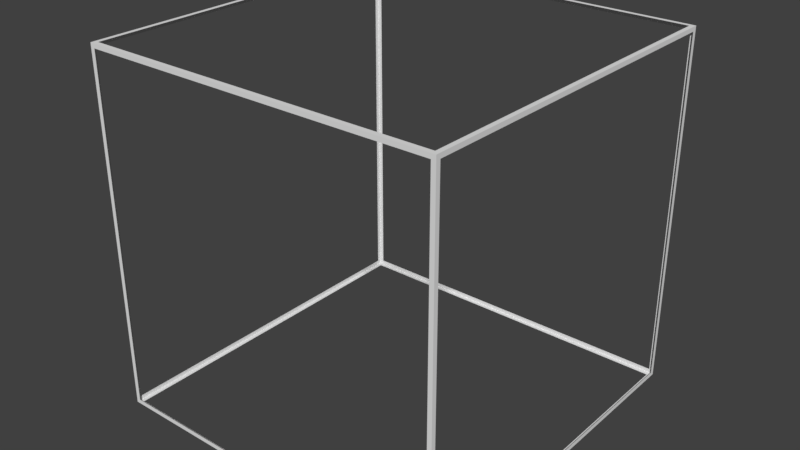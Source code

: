 # Source: BlockOutline.blend  (saved by Blender 2.79.0; exported with 4.5.12 LTS)
import bpy
from mathutils import Matrix  # noqa: F401  (used for matrix-valued properties, if any)

bpy.ops.wm.read_factory_settings(use_empty=True)
scene = bpy.context.scene
scene.name = 'Scene'

# ---- collections
col_collection_1 = bpy.data.collections.new('Collection 1'); scene.collection.children.link(col_collection_1)

# ---- world
world_world = bpy.data.worlds.new('World'); scene.world = world_world
world_world.color = (0.05088, 0.05088, 0.05088)
world_world.use_sun_shadow = False
world_world.sun_shadow_jitter_overblur = 0.0
world_world.cycles.sampling_method = 'MANUAL'

# ---- meshes
me_cube_001 = bpy.data.meshes.new('Cube.001')
me_cube_001.from_pydata([(-0.5, 0.5125, 0.5), (-0.5, 0.5125, -0.5), (0.5, 0.5125, -0.5), (0.5, 0.5125, 0.5), (-0.5, -0.5125, -0.5), (-0.5, -0.5125, 0.5), (0.5, -0.5125, 0.5), (0.5, -0.5125, -0.5), (0.5125, 0.5, 0.5), (0.5125, 0.5, -0.5), (0.5125, -0.5, -0.5), (0.5125, -0.5, 0.5), (0.5125, 0.5125, 0.5), (0.5125, 0.5125, -0.5), (0.5125, -0.5125, 0.5), (0.5125, -0.5125, -0.5), (-0.5125, 0.5, -0.5), (-0.5125, -0.5, -0.5), (-0.5125, -0.5, 0.5), (-0.5125, 0.5, 0.5), (-0.5125, 0.5125, 0.5), (-0.5125, 0.5125, -0.5), (-0.5125, -0.5125, -0.5), (-0.5125, -0.5125, 0.5), (-0.5125, 0.5125, 0.5125), (-0.5, 0.5125, 0.5125), (-0.5, -0.5, 0.5125), (-0.5, 0.5, 0.5125), (0.5, 0.5, 0.5125), (0.5125, -0.5125, 0.5125), (0.5, -0.5125, 0.5125), (0.5, -0.5, 0.5125), (0.5, 0.5125, 0.5125), (-0.5, -0.5125, 0.5125), (0.5125, 0.5, 0.5125), (0.5125, -0.5, 0.5125), (0.5125, 0.5125, 0.5125), (-0.5125, -0.5, 0.5125), (-0.5125, 0.5, 0.5125), (-0.5125, -0.5125, 0.5125), (-0.5, 0.5, -0.5125), (-0.5, -0.5, -0.5125), (-0.5, 0.5125, -0.5125), (-0.5125, 0.5125, -0.5125), (0.5, 0.5, -0.5125), (0.5, -0.5, -0.5125), (0.5, -0.5125, -0.5125), (0.5125, -0.5125, -0.5125), (0.5, 0.5125, -0.5125), (-0.5, -0.5125, -0.5125), (0.5125, -0.5, -0.5125), (0.5125, 0.5, -0.5125), (0.5125, 0.5125, -0.5125), (-0.5125, 0.5, -0.5125), (-0.5125, -0.5, -0.5125), (-0.5125, -0.5125, -0.5125)], [], [(13, 9, 51, 52), (6, 14, 29, 30), (12, 3, 32, 36), (20, 19, 38, 24), (15, 7, 46, 47), (18, 23, 39, 37), (10, 15, 47, 50), (19, 18, 37, 38), (0, 1, 21, 20), (9, 10, 50, 51), (23, 5, 33, 39), (6, 7, 15, 14), (8, 9, 13, 12), (10, 11, 14, 15), (7, 4, 49, 46), (2, 3, 12, 13), (16, 21, 43, 53), (0, 20, 24, 25), (2, 13, 52, 48), (18, 17, 22, 23), (16, 19, 20, 21), (3, 0, 25, 32), (22, 17, 54, 55), (4, 5, 23, 22), (4, 22, 55, 49), (8, 12, 36, 34), (32, 28, 34, 36), (28, 31, 35, 34), (27, 25, 24, 38), (27, 28, 32, 25), (31, 26, 33, 30), (31, 30, 29, 35), (26, 27, 38, 37), (33, 26, 37, 39), (5, 6, 30, 33), (11, 8, 34, 35), (14, 11, 35, 29), (41, 49, 55, 54), (44, 40, 42, 48), (41, 45, 46, 49), (46, 45, 50, 47), (45, 44, 51, 50), (44, 48, 52, 51), (40, 41, 54, 53), (42, 40, 53, 43), (1, 2, 48, 42), (21, 1, 42, 43), (17, 16, 53, 54)])
me_cube_001.use_remesh_preserve_volume = False
me_cube_001.use_remesh_preserve_attributes = False
me_cube_001.use_mirror_vertex_groups = False
me_cube_001.update()

# ---- objects
ob_cube = bpy.data.objects.new('Cube', me_cube_001)

# ---- transforms, parenting, visibility, modifiers, constraints
ob_cube.location = (0.0, 0.0, 0.0)
ob_cube.lineart.crease_threshold = 0.0

# ---- collection membership
col_collection_1.objects.link(ob_cube)

# ---- scene / render settings (as saved in the file)
scene.frame_start = 1; scene.frame_end = 250; scene.frame_set(1)
scene.render.engine = 'BLENDER_EEVEE_NEXT'
scene.render.resolution_percentage = 50
scene.render.dither_intensity = 0.0
scene.cycles.use_denoising = False
scene.cycles.samples = 128
scene.cycles.sampling_pattern = 'TABULATED_SOBOL'
scene.cycles.use_adaptive_sampling = False
scene.cycles.use_light_tree = False
scene.cycles.blur_glossy = 0.0
scene.cycles.sample_clamp_indirect = 0.0
scene.view_settings.view_transform = 'Standard'
bpy.context.view_layer.update()

# ---- added for rendering (the .blend has no active camera and no usable light): camera, sun
cam_auto = bpy.data.cameras.new('AutoCamera')
cam_auto.lens = 50.0
cam_auto.sensor_width = 36.0
cam_auto.clip_end = 1000.0
ob_auto_camera = bpy.data.objects.new('AutoCamera', cam_auto)
scene.collection.objects.link(ob_auto_camera)
ob_auto_camera.location = (1.6426, -1.97112, 1.31408)
ob_auto_camera.rotation_euler = (1.09748, -7.21219e-08, 0.694738)
scene.camera = ob_auto_camera
light_auto_sun = bpy.data.lights.new('AutoSun', 'SUN')
light_auto_sun.energy = 3.0
light_auto_sun.angle = 0.0523599
ob_auto_sun = bpy.data.objects.new('AutoSun', light_auto_sun)
scene.collection.objects.link(ob_auto_sun)
ob_auto_sun.rotation_euler = (0.872665, 0.174533, 0.523599)
bpy.context.view_layer.update()
